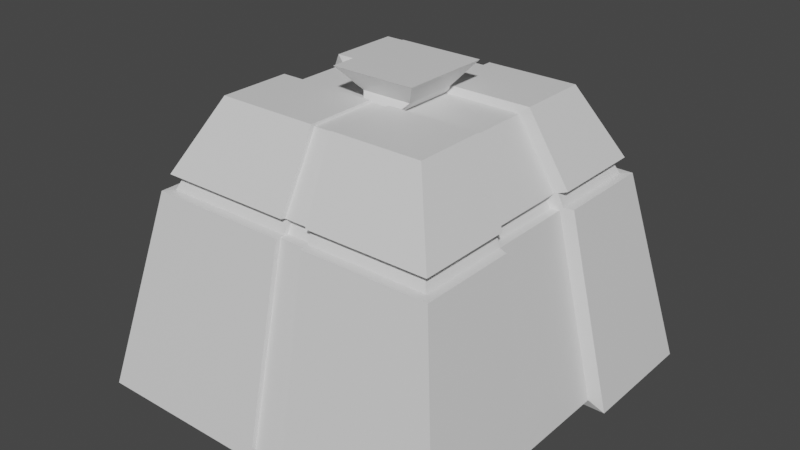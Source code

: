 # Source: Turret_Slot.blend  (saved by Blender 2.80.75; exported with 4.5.12 LTS)
import bpy
from mathutils import Matrix  # noqa: F401  (used for matrix-valued properties, if any)

bpy.ops.wm.read_factory_settings(use_empty=True)
scene = bpy.context.scene
scene.name = 'Scene'

# ---- collections
col_collection = bpy.data.collections.new('Collection'); scene.collection.children.link(col_collection)

# ---- materials (node trees are filled in below, after node groups)
mat_material = bpy.data.materials.new('Material')
mat_material.alpha_threshold = 0.0
mat_material.use_transparent_shadow = False
mat_material.line_color = (0.0, 0.0, 0.0, 1.0)

# ---- material node trees
mat_material.use_nodes = True; mat_material.node_tree.nodes.clear()
_N = mat_material.node_tree.nodes; _L = mat_material.node_tree.links
n0 = _N.new('ShaderNodeOutputMaterial'); n0.name = 'Material Output'; n0.location = (300, 300)
n1 = _N.new('ShaderNodeBsdfPrincipled'); n1.name = 'Principled BSDF'; n1.location = (10, 300)
n1.distribution = 'GGX'
n1.subsurface_method = 'BURLEY'
n1.inputs[2].default_value = 0.4
n1.inputs[3].default_value = 1.45
n1.inputs[27].default_value = (0.0, 0.0, 0.0, 1.0)
n1.inputs[28].default_value = 1.0
_L.new(n1.outputs[0], n0.inputs[0])
n0.is_active_output = True

# ---- world
world_world = bpy.data.worlds.new('World'); scene.world = world_world
world_world.use_nodes = True; world_world.node_tree.nodes.clear()
_N = world_world.node_tree.nodes; _L = world_world.node_tree.links
n0 = _N.new('ShaderNodeOutputWorld'); n0.name = 'World Output'; n0.location = (300, 300)
n1 = _N.new('ShaderNodeBackground'); n1.name = 'Background'; n1.location = (10, 300)
n1.inputs[0].default_value = (0.05088, 0.05088, 0.05088, 1.0)
_L.new(n1.outputs[0], n0.inputs[0])
n0.is_active_output = True
world_world.color = (0.05088, 0.05088, 0.05088)
world_world.use_sun_shadow = False
world_world.sun_shadow_jitter_overblur = 0.0

# ---- meshes
me_cube = bpy.data.meshes.new('Cube')
me_cube.from_pydata([(0.2829, 0.2801, 0.3729), (0.4966, 0.5004, -0.3814), (0.2829, -0.2801, 0.3729), (0.4966, -0.5004, -0.3814), (-0.2774, 0.2801, 0.3729), (-0.5042, 0.5004, -0.3814), (-0.2774, -0.2801, 0.3729), (-0.5042, -0.5004, -0.3814), (0.375, 0.375, 0.1861), (-0.375, -0.375, 0.1861), (0.375, -0.375, 0.1861), (-0.375, 0.375, 0.1861), (0.3912, 0.3915, 0.1448), (0.3912, -0.3915, 0.1448), (-0.3918, 0.3915, 0.1448), (-0.3918, -0.3915, 0.1448), (0.06639, 0.5004, -0.3814), (0.04205, -0.2801, 0.3729), (0.06639, -0.5004, -0.3814), (0.04205, 0.2801, 0.3729), (0.05263, 0.375, 0.1861), (0.05263, -0.375, 0.1861), (0.05463, -0.3915, 0.1448), (0.05463, 0.3915, 0.1448), (-0.02763, 0.5004, -0.3814), (-0.01058, -0.2801, 0.3729), (-0.01783, -0.375, 0.1861), (-0.01893, -0.3915, 0.1448), (-0.02763, -0.5004, -0.3814), (-0.01058, 0.2801, 0.3729), (-0.01783, 0.375, 0.1861), (-0.01893, 0.3915, 0.1448), (-0.5042, 0.1668, -0.3814), (-0.5042, -0.1668, -0.3814), (0.2829, 0.09337, 0.3729), (0.2829, -0.09337, 0.3729), (-0.2774, -0.09337, 0.3729), (-0.2774, 0.09337, 0.3729), (0.4966, -0.1668, -0.3814), (0.4966, 0.1668, -0.3814), (0.375, 0.125, 0.1861), (0.375, -0.125, 0.1861), (-0.375, -0.125, 0.1861), (-0.375, 0.125, 0.1861), (-0.3918, -0.1305, 0.1448), (-0.3918, 0.1305, 0.1448), (0.3912, 0.1305, 0.1448), (0.3912, -0.1305, 0.1448), (0.06639, 0.1668, -0.3814), (0.06639, -0.1668, -0.3814), (0.04205, 0.09337, 0.3729), (0.04205, -0.09337, 0.3729), (-0.02763, 0.1668, -0.3814), (-0.02763, -0.1668, -0.3814), (-0.01058, 0.09337, 0.3729), (-0.01058, -0.09337, 0.3729), (0.3517, 0.3513, 0.1848), (-0.351, -0.3513, 0.1848), (0.3517, -0.3513, 0.1848), (-0.351, 0.3513, 0.1848), (0.3687, 0.3686, 0.1461), (0.3687, -0.3686, 0.1461), (-0.3686, 0.3686, 0.1461), (-0.3686, -0.3686, 0.1461), (0.04967, 0.3513, 0.1848), (0.04967, -0.3513, 0.1848), (0.05177, -0.3686, 0.1461), (0.05177, 0.3686, 0.1461), (-0.01634, -0.3513, 0.1848), (-0.01749, -0.3686, 0.1461), (-0.01634, 0.3513, 0.1848), (-0.01749, 0.3686, 0.1461), (0.3517, 0.1171, 0.1848), (0.3517, -0.1171, 0.1848), (-0.351, -0.1171, 0.1848), (-0.351, 0.1171, 0.1848), (-0.3686, -0.1229, 0.1461), (-0.3686, 0.1229, 0.1461), (0.3687, 0.1229, 0.1461), (0.3687, -0.1229, 0.1461), (0.06489, 0.4843, -0.3585), (0.0412, -0.2711, 0.3662), (0.06489, -0.4843, -0.3585), (0.0412, 0.2711, 0.3662), (0.05148, 0.3629, 0.1832), (0.05148, -0.3629, 0.1832), (0.05344, -0.3789, 0.1432), (0.05344, 0.3789, 0.1432), (-0.02609, 0.4843, -0.3585), (-0.009736, -0.2711, 0.3662), (-0.01671, -0.3629, 0.1832), (-0.01775, -0.3789, 0.1432), (-0.02609, -0.4843, -0.3585), (-0.009736, 0.2711, 0.3662), (-0.01671, 0.3629, 0.1832), (-0.01775, 0.3789, 0.1432), (0.06489, 0.1614, -0.3585), (0.06489, -0.1614, -0.3585), (0.0412, 0.09036, 0.3662), (0.0412, -0.09036, 0.3662), (-0.02609, 0.1614, -0.3585), (-0.02609, -0.1614, -0.3585), (-0.009736, 0.09036, 0.3662), (-0.009736, -0.09036, 0.3662), (0.04862, 0.34, 0.182), (0.04862, -0.34, 0.182), (0.05067, -0.3568, 0.1445), (0.05067, 0.3568, 0.1445), (-0.01526, -0.34, 0.182), (-0.01636, -0.3568, 0.1445), (-0.01526, 0.34, 0.182), (-0.01636, 0.3568, 0.1445), (-0.4635, 0.1535, -0.3532), (-0.4635, -0.1535, -0.3532), (0.2609, 0.08591, 0.3545), (0.2609, -0.08591, 0.3545), (-0.2546, -0.08591, 0.3545), (-0.2546, 0.08591, 0.3545), (0.4573, -0.1535, -0.3532), (0.4573, 0.1535, -0.3532), (0.3456, 0.115, 0.1766), (0.3456, -0.115, 0.1766), (-0.3445, -0.115, 0.1766), (-0.3445, 0.115, 0.1766), (-0.3599, -0.1201, 0.1384), (-0.3599, 0.1201, 0.1384), (0.3605, 0.1201, 0.1384), (0.3605, -0.1201, 0.1384), (0.06152, 0.1535, -0.3532), (0.06152, -0.1535, -0.3532), (0.03933, 0.08591, 0.3545), (0.03933, -0.08591, 0.3545), (-0.02498, 0.1535, -0.3532), (-0.02498, -0.1535, -0.3532), (-0.009092, 0.08591, 0.3545), (-0.009092, -0.08591, 0.3545), (0.3241, 0.1077, 0.1754), (0.3241, -0.1077, 0.1754), (-0.3223, -0.1077, 0.1754), (-0.3223, 0.1077, 0.1754), (-0.3386, -0.1131, 0.1395), (-0.3386, 0.1131, 0.1395), (0.3398, 0.1131, 0.1395), (0.3398, -0.1131, 0.1395), (0.06011, 0.1485, -0.313), (0.06011, -0.1485, -0.313), (0.0479, 0.1113, 0.3422), (0.0479, -0.1113, 0.3422), (-0.0236, 0.1485, -0.313), (-0.0236, -0.1485, -0.313), (-0.01484, 0.1113, 0.3422), (-0.01484, -0.1113, 0.3422), (0.08277, 0.0714, 0.3807), (0.08277, -0.0714, 0.3807), (-0.04965, 0.0714, 0.3807), (-0.04965, -0.0714, 0.3807), (0.1279, 0.12, 0.4404), (0.1279, -0.12, 0.4404), (-0.09475, 0.12, 0.4404), (-0.09475, -0.12, 0.4404)], [], [(55, 36, 6, 25), (26, 25, 6, 9), (43, 37, 4, 11), (49, 38, 3, 18), (41, 35, 2, 10), (20, 19, 0, 8), (43, 11, 59, 75), (14, 45, 77, 62), (24, 31, 95, 88), (49, 18, 82, 97), (28, 27, 15, 7), (32, 45, 14, 5), (38, 47, 13, 3), (16, 23, 12, 1), (79, 47, 127, 143), (3, 13, 22, 18), (74, 42, 122, 138), (41, 10, 58, 73), (19, 20, 84, 83), (52, 24, 88, 100), (10, 2, 17, 21), (35, 51, 17, 2), (33, 53, 28, 7), (11, 4, 29, 30), (15, 27, 69, 63), (5, 14, 31, 24), (30, 29, 93, 94), (26, 68, 108, 90), (49, 97, 145, 129), (28, 53, 101, 92), (65, 21, 85, 105), (50, 19, 83, 98), (5, 24, 52, 32), (100, 96, 144, 148), (0, 19, 50, 34), (43, 75, 139, 123), (22, 66, 106, 86), (68, 69, 109, 108), (1, 12, 46, 39), (103, 99, 147, 151), (7, 15, 44, 33), (45, 32, 112, 125), (8, 40, 72, 56), (20, 8, 56, 64), (72, 40, 120, 136), (46, 12, 60, 78), (8, 0, 34, 40), (98, 102, 150, 146), (16, 1, 39, 48), (33, 44, 124, 113), (9, 6, 36, 42), (36, 55, 135, 116), (29, 4, 37, 54), (41, 73, 137, 121), (67, 64, 56, 60), (79, 73, 58, 61), (77, 75, 59, 62), (69, 68, 57, 63), (61, 58, 65, 66), (18, 22, 86, 82), (62, 59, 70, 71), (96, 48, 128, 144), (63, 57, 74, 76), (47, 38, 118, 127), (60, 56, 72, 78), (54, 37, 117, 134), (9, 42, 74, 57), (10, 21, 65, 58), (13, 47, 79, 61), (26, 9, 57, 68), (77, 45, 125, 141), (22, 13, 61, 66), (12, 23, 67, 60), (44, 15, 63, 76), (70, 30, 94, 110), (11, 30, 70, 59), (55, 103, 151, 135), (31, 14, 62, 71), (91, 86, 106, 109), (94, 84, 104, 110), (88, 95, 87, 80), (94, 93, 83, 84), (101, 97, 82, 92), (82, 86, 91, 92), (85, 90, 108, 105), (85, 81, 89, 90), (99, 103, 89, 81), (83, 93, 102, 98), (39, 46, 126, 119), (88, 80, 96, 100), (37, 43, 123, 117), (111, 110, 104, 107), (106, 105, 108, 109), (87, 95, 111, 107), (29, 54, 102, 93), (21, 17, 81, 85), (27, 28, 92, 91), (42, 36, 116, 122), (17, 51, 99, 81), (66, 65, 105, 106), (20, 64, 104, 84), (64, 67, 107, 104), (25, 26, 90, 89), (55, 25, 89, 103), (67, 23, 87, 107), (31, 71, 111, 95), (69, 27, 91, 109), (16, 48, 96, 80), (23, 16, 80, 87), (71, 70, 110, 111), (133, 132, 148, 149), (120, 121, 137, 136), (131, 130, 146, 147), (112, 132, 133, 113), (114, 130, 131, 115), (119, 126, 127, 118), (113, 124, 125, 112), (127, 126, 142, 143), (120, 114, 115, 121), (128, 119, 118, 129), (122, 116, 117, 123), (134, 117, 116, 135), (128, 129, 145, 144), (140, 138, 139, 141), (142, 136, 137, 143), (122, 123, 139, 138), (125, 124, 140, 141), (146, 150, 154, 152), (148, 144, 145, 149), (134, 135, 151, 150), (99, 51, 131, 147), (97, 101, 149, 145), (46, 78, 142, 126), (50, 98, 146, 130), (101, 53, 133, 149), (32, 52, 132, 112), (52, 100, 148, 132), (76, 74, 138, 140), (40, 34, 114, 120), (44, 76, 140, 124), (53, 33, 113, 133), (75, 77, 141, 139), (35, 41, 121, 115), (34, 50, 130, 114), (78, 72, 136, 142), (48, 39, 119, 128), (51, 35, 115, 131), (102, 54, 134, 150), (73, 79, 143, 137), (38, 49, 129, 118), (152, 154, 158, 156), (151, 147, 153, 155), (150, 151, 155, 154), (147, 146, 152, 153), (156, 158, 159, 157), (153, 152, 156, 157), (155, 153, 157, 159), (154, 155, 159, 158)])
_uv = me_cube.uv_layers.new(name='UVMap')
_uv.uv.foreach_set('vector', [0.5059, 0.1667, 0.625, 0.1667, 0.625, 0.25, 0.5059, 0.25, 0.562, 0.3809, 0.625, 0.3809, 0.625, 0.5, 0.562, 0.5, 0.562, 0.6667, 0.625, 0.6667, 0.625, 0.75, 0.562, 0.75, 0.5175, 0.9167, 0.625, 0.9167, 0.625, 1.0, 0.5175, 1.0, 0.312, 0.6667, 0.375, 0.6667, 0.375, 0.75, 0.312, 0.75, 0.812, 0.6425, 0.875, 0.6425, 0.875, 0.75, 0.812, 0.75, 0.562, 0.6667, 0.562, 0.75, 0.562, 0.75, 0.562, 0.6667, 0.5483, 0.75, 0.5483, 0.6667, 0.5483, 0.6667, 0.5483, 0.75, 0.625, 0.6191, 0.7983, 0.6191, 0.7983, 0.6191, 0.625, 0.6191, 0.5175, 0.9167, 0.5175, 1.0, 0.5175, 1.0, 0.5175, 0.9167, 0.375, 0.3809, 0.5483, 0.3809, 0.5483, 0.5, 0.375, 0.5, 0.375, 0.6667, 0.5483, 0.6667, 0.5483, 0.75, 0.375, 0.75, 0.125, 0.6667, 0.2983, 0.6667, 0.2983, 0.75, 0.125, 0.75, 0.625, 0.6425, 0.7983, 0.6425, 0.7983, 0.75, 0.625, 0.75, 0.2983, 0.6667, 0.2983, 0.6667, 0.2983, 0.6667, 0.2983, 0.6667, 0.375, 0.25, 0.5483, 0.25, 0.5483, 0.3575, 0.375, 0.3575, 0.562, 0.5833, 0.562, 0.5833, 0.562, 0.5833, 0.562, 0.5833, 0.312, 0.6667, 0.312, 0.75, 0.312, 0.75, 0.312, 0.6667, 0.875, 0.6425, 0.812, 0.6425, 0.812, 0.6425, 0.875, 0.6425, 0.4941, 0.8333, 0.4941, 0.75, 0.4941, 0.75, 0.4941, 0.8333, 0.562, 0.25, 0.625, 0.25, 0.625, 0.3575, 0.562, 0.3575, 0.375, 0.1667, 0.4825, 0.1667, 0.4825, 0.25, 0.375, 0.25, 0.375, 0.9167, 0.4941, 0.9167, 0.4941, 1.0, 0.375, 1.0, 0.812, 0.5, 0.875, 0.5, 0.875, 0.6191, 0.812, 0.6191, 0.5483, 0.5, 0.5483, 0.3809, 0.5483, 0.3809, 0.5483, 0.5, 0.625, 0.5, 0.7983, 0.5, 0.7983, 0.6191, 0.625, 0.6191, 0.812, 0.6191, 0.875, 0.6191, 0.875, 0.6191, 0.812, 0.6191, 0.562, 0.3809, 0.562, 0.3809, 0.562, 0.3809, 0.562, 0.3809, 0.5175, 0.9167, 0.5175, 0.9167, 0.5175, 0.9167, 0.5175, 0.9167, 0.4941, 1.0, 0.4941, 0.9167, 0.4941, 0.9167, 0.4941, 1.0, 0.562, 0.3575, 0.562, 0.3575, 0.562, 0.3575, 0.562, 0.3575, 0.4825, 0.08333, 0.4825, 0.0, 0.4825, 0.0, 0.4825, 0.08333, 0.375, 0.75, 0.4941, 0.75, 0.4941, 0.8333, 0.375, 0.8333, 0.4941, 0.8333, 0.5175, 0.8333, 0.5175, 0.8333, 0.4941, 0.8333, 0.375, 0.0, 0.4825, 0.0, 0.4825, 0.08333, 0.375, 0.08333, 0.562, 0.6667, 0.562, 0.6667, 0.562, 0.6667, 0.562, 0.6667, 0.5483, 0.3575, 0.5483, 0.3575, 0.5483, 0.3575, 0.5483, 0.3575, 0.562, 0.3809, 0.5483, 0.3809, 0.5483, 0.3809, 0.562, 0.3809, 0.125, 0.5, 0.2983, 0.5, 0.2983, 0.5833, 0.125, 0.5833, 0.5059, 0.1667, 0.4825, 0.1667, 0.4825, 0.1667, 0.5059, 0.1667, 0.375, 0.5, 0.5483, 0.5, 0.5483, 0.5833, 0.375, 0.5833, 0.5483, 0.6667, 0.375, 0.6667, 0.375, 0.6667, 0.5483, 0.6667, 0.312, 0.5, 0.312, 0.5833, 0.312, 0.5833, 0.312, 0.5, 0.812, 0.6425, 0.812, 0.75, 0.812, 0.75, 0.812, 0.6425, 0.312, 0.5833, 0.312, 0.5833, 0.312, 0.5833, 0.312, 0.5833, 0.2983, 0.5833, 0.2983, 0.5, 0.2983, 0.5, 0.2983, 0.5833, 0.312, 0.5, 0.375, 0.5, 0.375, 0.5833, 0.312, 0.5833, 0.4825, 0.08333, 0.5059, 0.08333, 0.5059, 0.08333, 0.4825, 0.08333, 0.5175, 0.75, 0.625, 0.75, 0.625, 0.8333, 0.5175, 0.8333, 0.375, 0.5833, 0.5483, 0.5833, 0.5483, 0.5833, 0.375, 0.5833, 0.562, 0.5, 0.625, 0.5, 0.625, 0.5833, 0.562, 0.5833, 0.625, 0.1667, 0.5059, 0.1667, 0.5059, 0.1667, 0.625, 0.1667, 0.5059, 0.0, 0.625, 0.0, 0.625, 0.08333, 0.5059, 0.08333, 0.312, 0.6667, 0.312, 0.6667, 0.312, 0.6667, 0.312, 0.6667, 0.7983, 0.6425, 0.812, 0.6425, 0.812, 0.75, 0.7983, 0.75, 0.2983, 0.6667, 0.312, 0.6667, 0.312, 0.75, 0.2983, 0.75, 0.5483, 0.6667, 0.562, 0.6667, 0.562, 0.75, 0.5483, 0.75, 0.5483, 0.3809, 0.562, 0.3809, 0.562, 0.5, 0.5483, 0.5, 0.5483, 0.25, 0.562, 0.25, 0.562, 0.3575, 0.5483, 0.3575, 0.375, 0.3575, 0.5483, 0.3575, 0.5483, 0.3575, 0.375, 0.3575, 0.7983, 0.5, 0.812, 0.5, 0.812, 0.6191, 0.7983, 0.6191, 0.5175, 0.8333, 0.5175, 0.8333, 0.5175, 0.8333, 0.5175, 0.8333, 0.5483, 0.5, 0.562, 0.5, 0.562, 0.5833, 0.5483, 0.5833, 0.2983, 0.6667, 0.125, 0.6667, 0.125, 0.6667, 0.2983, 0.6667, 0.2983, 0.5, 0.312, 0.5, 0.312, 0.5833, 0.2983, 0.5833, 0.5059, 0.08333, 0.625, 0.08333, 0.625, 0.08333, 0.5059, 0.08333, 0.562, 0.5, 0.562, 0.5833, 0.562, 0.5833, 0.562, 0.5, 0.562, 0.25, 0.562, 0.3575, 0.562, 0.3575, 0.562, 0.25, 0.2983, 0.75, 0.2983, 0.6667, 0.2983, 0.6667, 0.2983, 0.75, 0.562, 0.3809, 0.562, 0.5, 0.562, 0.5, 0.562, 0.3809, 0.5483, 0.6667, 0.5483, 0.6667, 0.5483, 0.6667, 0.5483, 0.6667, 0.5483, 0.3575, 0.5483, 0.25, 0.5483, 0.25, 0.5483, 0.3575, 0.7983, 0.75, 0.7983, 0.6425, 0.7983, 0.6425, 0.7983, 0.75, 0.5483, 0.5833, 0.5483, 0.5, 0.5483, 0.5, 0.5483, 0.5833, 0.812, 0.6191, 0.812, 0.6191, 0.812, 0.6191, 0.812, 0.6191, 0.812, 0.5, 0.812, 0.6191, 0.812, 0.6191, 0.812, 0.5, 0.5059, 0.1667, 0.5059, 0.1667, 0.5059, 0.1667, 0.5059, 0.1667, 0.7983, 0.6191, 0.7983, 0.5, 0.7983, 0.5, 0.7983, 0.6191, 0.5483, 0.3809, 0.5483, 0.3575, 0.5483, 0.3575, 0.5483, 0.3809, 0.812, 0.6191, 0.812, 0.6425, 0.812, 0.6425, 0.812, 0.6191, 0.625, 0.6191, 0.7983, 0.6191, 0.7983, 0.6425, 0.625, 0.6425, 0.812, 0.6191, 0.875, 0.6191, 0.875, 0.6425, 0.812, 0.6425, 0.4941, 0.9167, 0.5175, 0.9167, 0.5175, 1.0, 0.4941, 1.0, 0.375, 0.3575, 0.5483, 0.3575, 0.5483, 0.3809, 0.375, 0.3809, 0.562, 0.3575, 0.562, 0.3809, 0.562, 0.3809, 0.562, 0.3575, 0.562, 0.3575, 0.625, 0.3575, 0.625, 0.3809, 0.562, 0.3809, 0.4825, 0.1667, 0.5059, 0.1667, 0.5059, 0.25, 0.4825, 0.25, 0.4825, 0.0, 0.5059, 0.0, 0.5059, 0.08333, 0.4825, 0.08333, 0.125, 0.5833, 0.2983, 0.5833, 0.2983, 0.5833, 0.125, 0.5833, 0.4941, 0.75, 0.5175, 0.75, 0.5175, 0.8333, 0.4941, 0.8333, 0.625, 0.6667, 0.562, 0.6667, 0.562, 0.6667, 0.625, 0.6667, 0.7983, 0.6191, 0.812, 0.6191, 0.812, 0.6425, 0.7983, 0.6425, 0.5483, 0.3575, 0.562, 0.3575, 0.562, 0.3809, 0.5483, 0.3809, 0.7983, 0.6425, 0.7983, 0.6191, 0.7983, 0.6191, 0.7983, 0.6425, 0.5059, 0.0, 0.5059, 0.08333, 0.5059, 0.08333, 0.5059, 0.0, 0.562, 0.3575, 0.625, 0.3575, 0.625, 0.3575, 0.562, 0.3575, 0.5483, 0.3809, 0.375, 0.3809, 0.375, 0.3809, 0.5483, 0.3809, 0.562, 0.5833, 0.625, 0.5833, 0.625, 0.5833, 0.562, 0.5833, 0.4825, 0.25, 0.4825, 0.1667, 0.4825, 0.1667, 0.4825, 0.25, 0.5483, 0.3575, 0.562, 0.3575, 0.562, 0.3575, 0.5483, 0.3575, 0.812, 0.6425, 0.812, 0.6425, 0.812, 0.6425, 0.812, 0.6425, 0.812, 0.6425, 0.7983, 0.6425, 0.7983, 0.6425, 0.812, 0.6425, 0.625, 0.3809, 0.562, 0.3809, 0.562, 0.3809, 0.625, 0.3809, 0.5059, 0.1667, 0.5059, 0.25, 0.5059, 0.25, 0.5059, 0.1667, 0.7983, 0.6425, 0.7983, 0.6425, 0.7983, 0.6425, 0.7983, 0.6425, 0.7983, 0.6191, 0.7983, 0.6191, 0.7983, 0.6191, 0.7983, 0.6191, 0.5483, 0.3809, 0.5483, 0.3809, 0.5483, 0.3809, 0.5483, 0.3809, 0.5175, 0.75, 0.5175, 0.8333, 0.5175, 0.8333, 0.5175, 0.75, 0.7983, 0.6425, 0.625, 0.6425, 0.625, 0.6425, 0.7983, 0.6425, 0.7983, 0.6191, 0.812, 0.6191, 0.812, 0.6191, 0.7983, 0.6191, 0.4941, 0.9167, 0.4941, 0.8333, 0.4941, 0.8333, 0.4941, 0.9167, 0.312, 0.5833, 0.312, 0.6667, 0.312, 0.6667, 0.312, 0.5833, 0.4825, 0.1667, 0.4825, 0.08333, 0.4825, 0.08333, 0.4825, 0.1667, 0.375, 0.8333, 0.4941, 0.8333, 0.4941, 0.9167, 0.375, 0.9167, 0.375, 0.08333, 0.4825, 0.08333, 0.4825, 0.1667, 0.375, 0.1667, 0.125, 0.5833, 0.2983, 0.5833, 0.2983, 0.6667, 0.125, 0.6667, 0.375, 0.5833, 0.5483, 0.5833, 0.5483, 0.6667, 0.375, 0.6667, 0.2983, 0.6667, 0.2983, 0.5833, 0.2983, 0.5833, 0.2983, 0.6667, 0.312, 0.5833, 0.375, 0.5833, 0.375, 0.6667, 0.312, 0.6667, 0.5175, 0.8333, 0.625, 0.8333, 0.625, 0.9167, 0.5175, 0.9167, 0.562, 0.5833, 0.625, 0.5833, 0.625, 0.6667, 0.562, 0.6667, 0.5059, 0.08333, 0.625, 0.08333, 0.625, 0.1667, 0.5059, 0.1667, 0.5175, 0.8333, 0.5175, 0.9167, 0.5175, 0.9167, 0.5175, 0.8333, 0.5483, 0.5833, 0.562, 0.5833, 0.562, 0.6667, 0.5483, 0.6667, 0.2983, 0.5833, 0.312, 0.5833, 0.312, 0.6667, 0.2983, 0.6667, 0.562, 0.5833, 0.562, 0.6667, 0.562, 0.6667, 0.562, 0.5833, 0.5483, 0.6667, 0.5483, 0.5833, 0.5483, 0.5833, 0.5483, 0.6667, 0.4825, 0.08333, 0.5059, 0.08333, 0.5059, 0.08333, 0.4825, 0.08333, 0.4941, 0.8333, 0.5175, 0.8333, 0.5175, 0.9167, 0.4941, 0.9167, 0.5059, 0.08333, 0.5059, 0.1667, 0.5059, 0.1667, 0.5059, 0.08333, 0.4825, 0.1667, 0.4825, 0.1667, 0.4825, 0.1667, 0.4825, 0.1667, 0.5175, 0.9167, 0.4941, 0.9167, 0.4941, 0.9167, 0.5175, 0.9167, 0.2983, 0.5833, 0.2983, 0.5833, 0.2983, 0.5833, 0.2983, 0.5833, 0.4825, 0.08333, 0.4825, 0.08333, 0.4825, 0.08333, 0.4825, 0.08333, 0.4941, 0.9167, 0.4941, 0.9167, 0.4941, 0.9167, 0.4941, 0.9167, 0.375, 0.8333, 0.4941, 0.8333, 0.4941, 0.8333, 0.375, 0.8333, 0.4941, 0.8333, 0.4941, 0.8333, 0.4941, 0.8333, 0.4941, 0.8333, 0.5483, 0.5833, 0.562, 0.5833, 0.562, 0.5833, 0.5483, 0.5833, 0.312, 0.5833, 0.375, 0.5833, 0.375, 0.5833, 0.312, 0.5833, 0.5483, 0.5833, 0.5483, 0.5833, 0.5483, 0.5833, 0.5483, 0.5833, 0.4941, 0.9167, 0.375, 0.9167, 0.375, 0.9167, 0.4941, 0.9167, 0.562, 0.6667, 0.5483, 0.6667, 0.5483, 0.6667, 0.562, 0.6667, 0.375, 0.6667, 0.312, 0.6667, 0.312, 0.6667, 0.375, 0.6667, 0.375, 0.08333, 0.4825, 0.08333, 0.4825, 0.08333, 0.375, 0.08333, 0.2983, 0.5833, 0.312, 0.5833, 0.312, 0.5833, 0.2983, 0.5833, 0.5175, 0.8333, 0.625, 0.8333, 0.625, 0.8333, 0.5175, 0.8333, 0.4825, 0.1667, 0.375, 0.1667, 0.375, 0.1667, 0.4825, 0.1667, 0.5059, 0.08333, 0.5059, 0.08333, 0.5059, 0.08333, 0.5059, 0.08333, 0.312, 0.6667, 0.2983, 0.6667, 0.2983, 0.6667, 0.312, 0.6667, 0.625, 0.9167, 0.5175, 0.9167, 0.5175, 0.9167, 0.625, 0.9167, 0.4825, 0.08333, 0.5059, 0.08333, 0.5059, 0.08333, 0.4825, 0.08333, 0.5059, 0.1667, 0.4825, 0.1667, 0.4825, 0.1667, 0.5059, 0.1667, 0.5059, 0.08333, 0.5059, 0.1667, 0.5059, 0.1667, 0.5059, 0.08333, 0.4825, 0.1667, 0.4825, 0.08333, 0.4825, 0.08333, 0.4825, 0.1667, 0.4825, 0.08333, 0.5059, 0.08333, 0.5059, 0.1667, 0.4825, 0.1667, 0.4825, 0.1667, 0.4825, 0.08333, 0.4825, 0.08333, 0.4825, 0.1667, 0.5059, 0.1667, 0.4825, 0.1667, 0.4825, 0.1667, 0.5059, 0.1667, 0.5059, 0.08333, 0.5059, 0.1667, 0.5059, 0.1667, 0.5059, 0.08333])
me_cube.materials.append(mat_material)
me_cube.use_remesh_preserve_volume = False
me_cube.use_remesh_preserve_attributes = False
me_cube.use_mirror_vertex_groups = False
me_cube.update()

# ---- objects
ob_cube = bpy.data.objects.new('Cube', me_cube)

# ---- transforms, parenting, visibility, modifiers, constraints
ob_cube.location = (0.0, 0.0, 0.0)
ob_cube.lock_rotations_4d = False
ob_cube.empty_display_type = 'ARROWS'
ob_cube.lineart.crease_threshold = 0.0

# ---- collection membership
col_collection.objects.link(ob_cube)

# ---- scene / render settings (as saved in the file)
scene.frame_start = 1; scene.frame_end = 250; scene.frame_set(1)
scene.render.engine = 'BLENDER_EEVEE_NEXT'
scene.cycles.use_denoising = False
scene.cycles.samples = 128
scene.cycles.sampling_pattern = 'TABULATED_SOBOL'
scene.cycles.use_adaptive_sampling = False
scene.cycles.use_light_tree = False
scene.view_settings.view_transform = 'Filmic'
bpy.context.view_layer.update()

# ---- added for rendering (the .blend has no active camera and no usable light): camera, sun
cam_auto = bpy.data.cameras.new('AutoCamera')
cam_auto.lens = 50.0
cam_auto.sensor_width = 36.0
cam_auto.clip_end = 1000.0
ob_auto_camera = bpy.data.objects.new('AutoCamera', cam_auto)
scene.collection.objects.link(ob_auto_camera)
ob_auto_camera.location = (1.51045, -1.81715, 1.24093)
ob_auto_camera.rotation_euler = (1.09748, -7.21219e-08, 0.694738)
scene.camera = ob_auto_camera
light_auto_sun = bpy.data.lights.new('AutoSun', 'SUN')
light_auto_sun.energy = 3.0
light_auto_sun.angle = 0.0523599
ob_auto_sun = bpy.data.objects.new('AutoSun', light_auto_sun)
scene.collection.objects.link(ob_auto_sun)
ob_auto_sun.rotation_euler = (0.872665, 0.174533, 0.523599)
bpy.context.view_layer.update()
